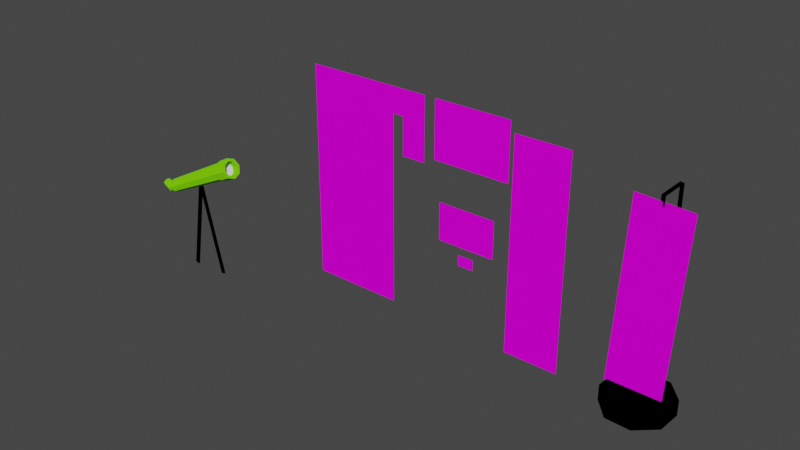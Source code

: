 # Source: observatory_stuff.blend  (saved by Blender 2.93.21; exported with 4.5.12 LTS)
import bpy
from mathutils import Matrix  # noqa: F401  (used for matrix-valued properties, if any)

bpy.ops.wm.read_factory_settings(use_empty=True)
scene = bpy.context.scene
scene.name = 'Scene'

# ---- collections
col_collection = bpy.data.collections.new('Collection'); scene.collection.children.link(col_collection)

# ---- images (referenced by path relative to the original .blend; pixels are not part of the script)
import os
ASSET_DIR = os.environ.get("B2B_ASSET_DIR", "")  # directory of the original .blend (textures are referenced by path, not embedded)
HERE = os.path.dirname(os.path.abspath(__file__))  # packed textures are extracted next to this script under _unpacked/

def load_image(name, relpath, width, height, colorspace="sRGB"):
    """Load a texture the original file referenced (path relative to the .blend, or extracted next to this script)."""
    p = next((c for c in (os.path.join(HERE, relpath), os.path.join(ASSET_DIR, relpath)) if relpath and os.path.exists(c)), "")
    if p:
        img = bpy.data.images.load(p, check_existing=True)
        img.name = name
    else:  # same state as the original file: an image datablock whose file is absent (Cycles renders it pink)
        img = bpy.data.images.new(name, width, height)
        img.source = "FILE"
        img.filepath = "//" + (relpath or name)
    img.colorspace_settings.name = colorspace
    return img
img_misc_assets_png = load_image('misc_assets.png', 'misc_assets.png', 1024, 1024, 'sRGB')

# ---- materials (node trees are filled in below, after node groups)
mat_misc_assets = bpy.data.materials.new('misc_assets')
mat_misc_assets.surface_render_method = 'BLENDED'
mat_misc_assets.blend_method = 'BLEND'
mat_misc_assets.use_transparent_shadow = False
mat_black = bpy.data.materials.new('black')
mat_black.use_transparent_shadow = False
mat_green = bpy.data.materials.new('green')
mat_green.use_transparent_shadow = False
mat_white = bpy.data.materials.new('white')
mat_white.alpha_threshold = 0.0
mat_white.use_transparent_shadow = False
mat_white.line_color = (0.0, 0.0, 0.0, 1.0)

# ---- material node trees
mat_misc_assets.use_nodes = True; mat_misc_assets.node_tree.nodes.clear()
_N = mat_misc_assets.node_tree.nodes; _L = mat_misc_assets.node_tree.links
n0 = _N.new('ShaderNodeOutputMaterial'); n0.name = 'Material Output'; n0.location = (300, 300)
n1 = _N.new('ShaderNodeTexImage'); n1.name = 'Image Texture'; n1.location = (-200, 300)
n1.image = img_misc_assets_png
n1.interpolation = 'Closest'
n1.extension = 'CLIP'
n2 = _N.new('ShaderNodeBsdfPrincipled'); n2.name = 'Principled BSDF'; n2.location = (0, 300)
n2.distribution = 'GGX'
n2.subsurface_method = 'BURLEY'
n2.inputs[3].default_value = 1.45
n2.inputs[13].default_value = 0.0
n2.inputs[27].default_value = (0.0, 0.0, 0.0, 1.0)
n2.inputs[28].default_value = 1.0
_L.new(n1.outputs[0], n2.inputs[0])
_L.new(n1.outputs[1], n2.inputs[4])
_L.new(n2.outputs[0], n0.inputs[0])
n0.is_active_output = True
mat_black.use_nodes = True; mat_black.node_tree.nodes.clear()
_N = mat_black.node_tree.nodes; _L = mat_black.node_tree.links
n0 = _N.new('ShaderNodeOutputMaterial'); n0.name = 'Material Output'; n0.location = (300, 300)
n1 = _N.new('ShaderNodeBsdfDiffuse'); n1.name = 'Diffuse BSDF'; n1.location = (10, 300)
n1.inputs[0].default_value = (0.0, 0.0, 0.0, 1.0)
n1.inputs[1].default_value = 0.5
_L.new(n1.outputs[0], n0.inputs[0])
n0.is_active_output = True
mat_green.use_nodes = True; mat_green.node_tree.nodes.clear()
_N = mat_green.node_tree.nodes; _L = mat_green.node_tree.links
n0 = _N.new('ShaderNodeOutputMaterial'); n0.name = 'Material Output'; n0.location = (300, 300)
n1 = _N.new('ShaderNodeBsdfDiffuse'); n1.name = 'Diffuse BSDF'; n1.location = (10, 300)
n1.inputs[0].default_value = (0.1812, 0.6795, 0.003677, 1.0)
n1.inputs[1].default_value = 0.5
_L.new(n1.outputs[0], n0.inputs[0])
n0.is_active_output = True
mat_white.use_nodes = True; mat_white.node_tree.nodes.clear()
_N = mat_white.node_tree.nodes; _L = mat_white.node_tree.links
n0 = _N.new('ShaderNodeOutputMaterial'); n0.name = 'Material Output'; n0.location = (300, 300)
n1 = _N.new('ShaderNodeBsdfDiffuse'); n1.name = 'Diffuse BSDF'; n1.location = (10, 300)
n1.inputs[1].default_value = 0.4
_L.new(n1.outputs[0], n0.inputs[0])
n0.is_active_output = True

# ---- world
world_world = bpy.data.worlds.new('World'); scene.world = world_world
world_world.use_nodes = True; world_world.node_tree.nodes.clear()
_N = world_world.node_tree.nodes; _L = world_world.node_tree.links
n0 = _N.new('ShaderNodeOutputWorld'); n0.name = 'World Output'; n0.location = (300, 300)
n1 = _N.new('ShaderNodeBackground'); n1.name = 'Background'; n1.location = (10, 300)
n1.inputs[0].default_value = (0.05088, 0.05088, 0.05088, 1.0)
_L.new(n1.outputs[0], n0.inputs[0])
n0.is_active_output = True
world_world.color = (0.05088, 0.05088, 0.05088)
world_world.use_sun_shadow = False
world_world.sun_shadow_jitter_overblur = 0.0

# ---- meshes
me_misc_assets = bpy.data.meshes.new('misc_assets')
me_misc_assets.from_pydata([], [], [])
_uv = me_misc_assets.uv_layers.new(name='UVMap')
_uv.uv.foreach_set('vector', [])
me_misc_assets.materials.append(mat_misc_assets)
me_misc_assets.use_remesh_fix_poles = True
me_misc_assets.use_remesh_preserve_attributes = False
me_misc_assets.update()
me_misc_assets_001 = bpy.data.meshes.new('misc_assets.001')
me_misc_assets_001.from_pydata([(-0.1939, 0.4516, 0.0), (0.1939, 0.4516, 0.0), (-0.1939, -0.4516, 0.0), (0.1939, -0.4516, 0.0)], [], [(2, 3, 1, 0)])
_uv = me_misc_assets_001.uv_layers.new(name='UVMap')
_uv.uv.foreach_set('vector', [0.0, 0.0967, 0.4287, 0.0967, 0.4287, 1.0, 0.0, 1.0])
me_misc_assets_001.materials.append(mat_misc_assets)
me_misc_assets_001.use_remesh_fix_poles = True
me_misc_assets_001.use_remesh_preserve_attributes = False
me_misc_assets_001.update()
me_misc_assets_002 = bpy.data.meshes.new('misc_assets.002')
me_misc_assets_002.from_pydata([(-0.04994, 0.07856, 0.0), (0.04994, 0.07856, 0.0), (0.04994, -0.07856, 0.0), (-0.04994, -0.07856, 0.0)], [], [(3, 2, 1, 0)])
_uv = me_misc_assets_002.uv_layers.new(name='UVMap')
_uv.uv.foreach_set('vector', [0.4793, 0.7369, 0.5898, 0.7369, 0.5898, 0.894, 0.4793, 0.894])
me_misc_assets_002.materials.append(mat_misc_assets)
me_misc_assets_002.use_remesh_fix_poles = True
me_misc_assets_002.use_remesh_preserve_attributes = False
me_misc_assets_002.update()
me_misc_assets_003 = bpy.data.meshes.new('misc_assets.003')
me_misc_assets_003.from_pydata([(-0.1104, 0.3684, 0.0), (0.1104, -0.3684, 0.0), (-0.1104, -0.3684, 0.0), (0.1104, 0.3684, 0.0), (0.02745, -0.4178, 8.366e-09), (0.02414, -0.3548, 5.611e-09), (-0.01881, -0.4202, -0.1273), (-0.02212, -0.3572, -0.1273), (0.08464, -0.4148, -0.1228), (0.08133, -0.3518, -0.1228), (0.1546, -0.4111, -0.04632), (0.1513, -0.3481, -0.04632), (0.1501, -0.4114, 0.05727), (0.1468, -0.3484, 0.05727), (0.07371, -0.4154, 0.1273), (0.0704, -0.3524, 0.1273), (-0.02974, -0.4208, 0.1228), (-0.03306, -0.3578, 0.1228), (-0.09969, -0.4245, 0.04632), (-0.103, -0.3615, 0.04632), (-0.09517, -0.4243, -0.05727), (-0.09848, -0.3612, -0.05727), (0.02085, -0.355, -0.1273), (0.03835, -0.3541, -0.1228), (-0.0183, 0.3897, -0.1273), (-0.0007963, 0.3906, -0.1228), (-0.0183, 0.3897, -0.002092), (-0.0007963, 0.3906, 0.002442), (-0.01627, 0.351, -0.002092), (0.001237, 0.3519, 0.002442)], [], [(2, 1, 3, 0), (4, 6, 8), (5, 9, 7), (6, 7, 9, 8), (4, 8, 10), (5, 11, 9), (8, 9, 11, 10), (4, 10, 12), (5, 13, 11), (10, 11, 13, 12), (4, 12, 14), (5, 15, 13), (12, 13, 15, 14), (4, 14, 16), (5, 17, 15), (14, 15, 17, 16), (4, 16, 18), (5, 19, 17), (16, 17, 19, 18), (4, 18, 20), (5, 21, 19), (18, 19, 21, 20), (4, 20, 6), (5, 7, 21), (20, 21, 7, 6), (9, 7, 22, 23), (23, 22, 24, 25), (25, 24, 26, 27), (27, 26, 28, 29)])
me_misc_assets_003.polygons.foreach_set('material_index', [0, 1, 1, 1, 1, 1, 1, 1, 1, 1, 1, 1, 1, 1, 1, 1, 1, 1, 1, 1, 1, 1, 1, 1, 1, 1, 1, 1, 1])
_uv = me_misc_assets_003.uv_layers.new(name='UVMap')
_uv.uv.foreach_set('vector', [0.4287, 0.0, 0.6728, 0.0, 0.6728, 0.7369, 0.4287, 0.7369, 0.75, 0.25, 0.75, 0.49, 0.9197, 0.4197, 0.25, 0.25, 0.4197, 0.4197, 0.25, 0.49, 1.0, 0.5, 1.0, 1.0, 0.875, 1.0, 0.875, 0.5, 0.75, 0.25, 0.9197, 0.4197, 0.99, 0.25, 0.25, 0.25, 0.49, 0.25, 0.4197, 0.4197, 0.875, 0.5, 0.875, 1.0, 0.75, 1.0, 0.75, 0.5, 0.75, 0.25, 0.99, 0.25, 0.9197, 0.08029, 0.25, 0.25, 0.4197, 0.08029, 0.49, 0.25, 0.75, 0.5, 0.75, 1.0, 0.625, 1.0, 0.625, 0.5, 0.75, 0.25, 0.9197, 0.08029, 0.75, 0.01, 0.25, 0.25, 0.25, 0.01, 0.4197, 0.08029, 0.625, 0.5, 0.625, 1.0, 0.5, 1.0, 0.5, 0.5, 0.75, 0.25, 0.75, 0.01, 0.5803, 0.08029, 0.25, 0.25, 0.08029, 0.08029, 0.25, 0.01, 0.5, 0.5, 0.5, 1.0, 0.375, 1.0, 0.375, 0.5, 0.75, 0.25, 0.5803, 0.08029, 0.51, 0.25, 0.25, 0.25, 0.01, 0.25, 0.08029, 0.08029, 0.375, 0.5, 0.375, 1.0, 0.25, 1.0, 0.25, 0.5, 0.75, 0.25, 0.51, 0.25, 0.5803, 0.4197, 0.25, 0.25, 0.08029, 0.4197, 0.01, 0.25, 0.25, 0.5, 0.25, 1.0, 0.125, 1.0, 0.125, 0.5, 0.75, 0.25, 0.5803, 0.4197, 0.75, 0.49, 0.25, 0.25, 0.25, 0.49, 0.08029, 0.4197, 0.125, 0.5, 0.125, 1.0, 0.0, 1.0, 0.0, 0.5, 0.4197, 0.4197, 0.25, 0.49, 0.25, 0.49, 0.4197, 0.4197, 0.4197, 0.4197, 0.25, 0.49, 0.25, 0.49, 0.4197, 0.4197, 0.4197, 0.4197, 0.25, 0.49, 0.25, 0.49, 0.4197, 0.4197, 0.4197, 0.4197, 0.25, 0.49, 0.25, 0.49, 0.4197, 0.4197])
me_misc_assets_003.materials.append(mat_misc_assets)
me_misc_assets_003.materials.append(mat_black)
me_misc_assets_003.use_remesh_fix_poles = True
me_misc_assets_003.use_remesh_preserve_attributes = False
me_misc_assets_003.update()
me_misc_assets_005 = bpy.data.meshes.new('misc_assets.005')
me_misc_assets_005.from_pydata([(-0.122, -0.078, 0.0), (-0.122, 0.078, 0.0), (0.122, -0.078, 0.0), (0.122, 0.078, 0.0)], [], [(0, 2, 3, 1)])
_uv = me_misc_assets_005.uv_layers.new(name='UVMap')
_uv.uv.foreach_set('vector', [0.6728, 0.4459, 0.9427, 0.4459, 0.9427, 0.6019, 0.6728, 0.6019])
me_misc_assets_005.materials.append(mat_misc_assets)
me_misc_assets_005.use_remesh_fix_poles = True
me_misc_assets_005.use_remesh_preserve_attributes = False
me_misc_assets_005.update()
me_misc_assets_006 = bpy.data.meshes.new('misc_assets.006')
me_misc_assets_006.from_pydata([(0.1137, -0.0495, 0.0), (0.1137, 0.0495, 0.0), (-0.1137, -0.0495, 0.0), (-0.1137, 0.0495, 0.0)], [], [(2, 0, 1, 3)])
_uv = me_misc_assets_006.uv_layers.new(name='UVMap')
_uv.uv.foreach_set('vector', [0.6978, 0.6019, 0.9493, 0.6019, 0.9493, 0.7009, 0.6978, 0.7009])
me_misc_assets_006.materials.append(mat_misc_assets)
me_misc_assets_006.use_remesh_fix_poles = True
me_misc_assets_006.use_remesh_preserve_attributes = False
me_misc_assets_006.update()
me_misc_assets_007 = bpy.data.meshes.new('misc_assets.007')
me_misc_assets_007.from_pydata([(-0.03317, -0.02164, 0.0), (0.03317, -0.02164, 0.0), (-0.03317, 0.02164, 0.0), (0.03317, 0.02164, 0.0)], [], [(0, 1, 3, 2)])
_uv = me_misc_assets_007.uv_layers.new(name='UVMap')
_uv.uv.foreach_set('vector', [0.7733, 0.3684, 0.8466, 0.3684, 0.8466, 0.4117, 0.7733, 0.4117])
me_misc_assets_007.materials.append(mat_misc_assets)
me_misc_assets_007.use_remesh_fix_poles = True
me_misc_assets_007.use_remesh_preserve_attributes = False
me_misc_assets_007.update()
me_misc_assets_008 = bpy.data.meshes.new('misc_assets.008')
me_misc_assets_008.from_pydata([(0.1622, 0.1184, 0.0), (-0.1622, 0.1184, 0.0), (0.1622, -0.1184, 0.0), (-0.1622, -0.1184, 0.0)], [], [(3, 2, 0, 1)])
_uv = me_misc_assets_008.uv_layers.new(name='UVMap')
_uv.uv.foreach_set('vector', [0.6413, 0.7632, 1.0, 0.7632, 1.0, 1.0, 0.6413, 1.0])
me_misc_assets_008.materials.append(mat_misc_assets)
me_misc_assets_008.use_remesh_fix_poles = True
me_misc_assets_008.use_remesh_preserve_attributes = False
me_misc_assets_008.update()
me_misc_assets_009 = bpy.data.meshes.new('misc_assets.009')
me_misc_assets_009.from_pydata([(-0.07285, 0.053, 0.0), (0.07285, -0.053, 0.0), (-0.07285, -0.053, 0.0), (0.07285, 0.053, 0.0)], [], [(2, 1, 3, 0)])
_uv = me_misc_assets_009.uv_layers.new(name='UVMap')
_uv.uv.foreach_set('vector', [0.4287, 0.894, 0.5898, 0.894, 0.5898, 1.0, 0.4287, 1.0])
me_misc_assets_009.materials.append(mat_misc_assets)
me_misc_assets_009.use_remesh_fix_poles = True
me_misc_assets_009.use_remesh_preserve_attributes = False
me_misc_assets_009.update()
me_cylinder = bpy.data.meshes.new('Cylinder')
me_cylinder.from_pydata([(0.01943, 0.02115, -0.3593), (-5.69e-09, 0.04291, -0.3048), (-5.652e-09, 0.05875, 0.3048), (0.03034, 0.03034, -0.3048), (0.04155, 0.04155, 0.3048), (0.04291, -1.041e-08, -0.3048), (0.05875, -1.212e-08, 0.3048), (0.03034, -0.03034, -0.3048), (0.04155, -0.04155, 0.3048), (-9.442e-09, -0.04291, -0.3048), (-1.079e-08, -0.05875, 0.3048), (-0.03034, -0.03034, -0.3048), (-0.04155, -0.04155, 0.3048), (-0.04291, -8.024e-09, -0.3048), (-0.05875, -8.847e-09, 0.3048), (-0.03034, 0.03034, -0.3048), (-0.04155, 0.04155, 0.3048), (-5.657e-09, 0.05657, 0.2209), (0.04, 0.04, 0.2209), (0.05657, -1.188e-08, 0.2209), (0.04, -0.04, 0.2209), (-1.06e-08, -0.05657, 0.2209), (-0.04, -0.04, 0.2209), (-0.05657, -8.734e-09, 0.2209), (-0.04, 0.04, 0.2209), (0.04683, 0.04683, 0.3048), (-5.305e-09, 0.06623, 0.3048), (-5.311e-09, 0.06377, 0.2209), (0.06623, -1.265e-08, 0.3048), (0.04683, -0.04683, 0.3048), (-1.109e-08, -0.06623, 0.3048), (-0.04683, -0.04683, 0.3048), (-0.06623, -8.966e-09, 0.3048), (-0.04683, 0.04683, 0.3048), (0.04509, 0.04509, 0.2209), (0.06377, -1.239e-08, 0.2209), (0.04509, -0.04509, 0.2209), (-1.089e-08, -0.06377, 0.2209), (-0.04509, -0.04509, 0.2209), (-0.06377, -8.838e-09, 0.2209), (-0.04509, 0.04509, 0.2209), (-6.181e-09, 0.04692, 0.3048), (0.02115, 0.02115, -0.3048), (0.03318, 0.03318, 0.3048), (0.04692, -9.676e-09, 0.3048), (0.03318, -0.03318, 0.3048), (-1.028e-08, -0.04692, 0.3048), (-0.03318, -0.03318, 0.3048), (-0.04692, -7.065e-09, 0.3048), (-0.03318, 0.03318, 0.3048), (-6.181e-09, 0.04692, 0.2613), (-6.181e-09, -7.625e-09, 0.2613), (0.03318, 0.03318, 0.2613), (0.04692, -9.676e-09, 0.2613), (0.03318, -0.03318, 0.2613), (-1.028e-08, -0.04692, 0.2613), (-0.03318, -0.03318, 0.2613), (-0.04692, -7.065e-09, 0.2613), (-0.03318, 0.03318, 0.2613), (-0.03204, 0.01719, -0.4), (-5.722e-09, 0.02991, -0.3048), (0.02991, -7.258e-09, -0.3048), (0.02115, -0.02115, -0.3048), (-8.337e-09, -0.02991, -0.3048), (-0.02115, -0.02115, -0.3048), (-0.02991, -5.594e-09, -0.3048), (-0.02115, 0.02115, -0.3048), (6.15e-09, 0.02991, -0.3509), (0.02747, -7.258e-09, -0.3627), (0.01943, -0.02115, -0.3593), (3.748e-09, -0.02991, -0.3509), (-0.01943, -0.02115, -0.3425), (-0.02747, -5.594e-09, -0.339), (-0.01943, 0.02115, -0.3425), (-0.04245, -4.541e-09, -0.3864), (-0.04245, 0.02431, -0.3864), (-0.02773, -5.604e-09, -0.4057), (-0.03204, -0.01719, -0.4), (-0.04245, -0.02431, -0.3864), (-0.05286, -0.01719, -0.3727), (-0.05717, -4.251e-09, -0.367), (-0.05286, 0.01719, -0.3727), (0.5156, -0.0008515, -0.4198), (0.5376, -0.0008515, -0.3898), (0.02244, -0.0008515, -0.05703), (0.04452, -0.0008515, -0.02701), (0.6262, -0.0008515, -0.1966), (0.6345, -0.0008515, -0.1602), (0.02942, -0.0008515, -0.05998), (0.03773, -0.0008515, -0.02364)], [], [(5, 7, 62, 61), (16, 14, 48, 49), (16, 2, 26, 33), (15, 1, 60, 66), (8, 6, 44, 45), (12, 14, 32, 31), (11, 13, 65, 64), (4, 2, 41, 43), (6, 8, 29, 28), (3, 5, 61, 42), (14, 12, 47, 48), (20, 19, 35, 36), (1, 3, 42, 60), (6, 4, 43, 44), (21, 20, 36, 37), (9, 11, 64, 63), (12, 10, 46, 47), (22, 21, 37, 38), (7, 9, 63, 62), (2, 16, 49, 41), (14, 16, 33, 32), (13, 15, 66, 65), (10, 8, 45, 46), (8, 10, 30, 29), (15, 24, 17, 1), (13, 23, 24, 15), (11, 22, 23, 13), (9, 21, 22, 11), (7, 20, 21, 9), (5, 19, 20, 7), (3, 18, 19, 5), (1, 17, 18, 3), (27, 26, 25, 34), (34, 25, 28, 35), (35, 28, 29, 36), (36, 29, 30, 37), (37, 30, 31, 38), (38, 31, 32, 39), (39, 32, 33, 40), (40, 33, 26, 27), (19, 18, 34, 35), (18, 17, 27, 34), (4, 6, 28, 25), (17, 24, 40, 27), (10, 12, 31, 30), (24, 23, 39, 40), (2, 4, 25, 26), (23, 22, 38, 39), (49, 48, 57, 58), (43, 41, 50, 52), (44, 43, 52, 53), (41, 49, 58, 50), (45, 44, 53, 54), (46, 45, 54, 55), (47, 46, 55, 56), (48, 47, 56, 57), (51, 52, 50), (51, 53, 52), (51, 54, 53), (51, 55, 54), (51, 56, 55), (51, 57, 56), (51, 58, 57), (51, 50, 58), (42, 61, 68, 0), (66, 60, 67, 73), (61, 62, 69, 68), (62, 63, 70, 69), (63, 64, 71, 70), (64, 65, 72, 71), (65, 66, 73, 72), (60, 42, 0, 67), (70, 71, 79, 78), (71, 72, 80, 79), (72, 73, 81, 80), (67, 0, 59, 75), (0, 68, 76, 59), (73, 67, 75, 81), (68, 69, 77, 76), (69, 70, 78, 77), (74, 75, 59), (74, 59, 76), (74, 76, 77), (74, 77, 78), (74, 78, 79), (74, 79, 80), (74, 80, 81), (74, 81, 75), (82, 83, 85, 84), (86, 87, 89, 88)])
me_cylinder.polygons.foreach_set('material_index', [0, 0, 0, 0, 0, 0, 0, 0, 0, 0, 0, 0, 0, 0, 0, 0, 0, 0, 0, 0, 0, 0, 0, 0, 0, 0, 0, 0, 0, 0, 0, 0, 0, 0, 0, 0, 0, 0, 0, 0, 0, 0, 0, 0, 0, 0, 0, 0, 0, 0, 0, 0, 0, 0, 0, 0, 1, 1, 1, 1, 1, 1, 1, 1, 0, 0, 0, 0, 0, 0, 0, 0, 0, 0, 0, 0, 0, 0, 0, 0, 2, 2, 2, 2, 2, 2, 2, 2, 2, 2])
_uv = me_cylinder.uv_layers.new(name='UVMap')
_uv.uv.foreach_set('vector', [0.75, 0.5, 0.625, 0.5, 0.625, 0.5, 0.75, 0.5, 0.08029, 0.4197, 0.01, 0.25, 0.01, 0.25, 0.08029, 0.4197, 0.08029, 0.4197, 0.25, 0.49, 0.25, 0.49, 0.08029, 0.4197, 0.125, 0.5, 0.0, 0.5, 0.0, 0.5, 0.125, 0.5, 0.4197, 0.08029, 0.49, 0.25, 0.49, 0.25, 0.4197, 0.08029, 0.08029, 0.08029, 0.01, 0.25, 0.01, 0.25, 0.08029, 0.08029, 0.375, 0.5, 0.25, 0.5, 0.25, 0.5, 0.375, 0.5, 0.4197, 0.4197, 0.25, 0.49, 0.25, 0.49, 0.4197, 0.4197, 0.49, 0.25, 0.4197, 0.08029, 0.4197, 0.08029, 0.49, 0.25, 0.875, 0.5, 0.75, 0.5, 0.75, 0.5, 0.875, 0.5, 0.01, 0.25, 0.08029, 0.08029, 0.08029, 0.08029, 0.01, 0.25, 0.625, 0.9311, 0.75, 0.9311, 0.75, 0.9311, 0.625, 0.9311, 1.0, 0.5, 0.875, 0.5, 0.875, 0.5, 1.0, 0.5, 0.49, 0.25, 0.4197, 0.4197, 0.4197, 0.4197, 0.49, 0.25, 0.5, 0.9311, 0.625, 0.9311, 0.625, 0.9311, 0.5, 0.9311, 0.5, 0.5, 0.375, 0.5, 0.375, 0.5, 0.5, 0.5, 0.08029, 0.08029, 0.25, 0.01, 0.25, 0.01, 0.08029, 0.08029, 0.375, 0.9311, 0.5, 0.9311, 0.5, 0.9311, 0.375, 0.9311, 0.625, 0.5, 0.5, 0.5, 0.5, 0.5, 0.625, 0.5, 0.25, 0.49, 0.08029, 0.4197, 0.08029, 0.4197, 0.25, 0.49, 0.01, 0.25, 0.08029, 0.4197, 0.08029, 0.4197, 0.01, 0.25, 0.25, 0.5, 0.125, 0.5, 0.125, 0.5, 0.25, 0.5, 0.25, 0.01, 0.4197, 0.08029, 0.4197, 0.08029, 0.25, 0.01, 0.4197, 0.08029, 0.25, 0.01, 0.25, 0.01, 0.4197, 0.08029, 0.125, 0.5, 0.125, 0.9311, 0.0, 0.9311, 0.0, 0.5, 0.25, 0.5, 0.25, 0.9311, 0.125, 0.9311, 0.125, 0.5, 0.375, 0.5, 0.375, 0.9311, 0.25, 0.9311, 0.25, 0.5, 0.5, 0.5, 0.5, 0.9311, 0.375, 0.9311, 0.375, 0.5, 0.625, 0.5, 0.625, 0.9311, 0.5, 0.9311, 0.5, 0.5, 0.75, 0.5, 0.75, 0.9311, 0.625, 0.9311, 0.625, 0.5, 0.875, 0.5, 0.875, 0.9311, 0.75, 0.9311, 0.75, 0.5, 1.0, 0.5, 1.0, 0.9311, 0.875, 0.9311, 0.875, 0.5, 1.0, 0.9311, 1.0, 1.0, 0.875, 1.0, 0.875, 0.9311, 0.875, 0.9311, 0.875, 1.0, 0.75, 1.0, 0.75, 0.9311, 0.75, 0.9311, 0.75, 1.0, 0.625, 1.0, 0.625, 0.9311, 0.625, 0.9311, 0.625, 1.0, 0.5, 1.0, 0.5, 0.9311, 0.5, 0.9311, 0.5, 1.0, 0.375, 1.0, 0.375, 0.9311, 0.375, 0.9311, 0.375, 1.0, 0.25, 1.0, 0.25, 0.9311, 0.25, 0.9311, 0.25, 1.0, 0.125, 1.0, 0.125, 0.9311, 0.125, 0.9311, 0.125, 1.0, 0.0, 1.0, 0.0, 0.9311, 0.75, 0.9311, 0.875, 0.9311, 0.875, 0.9311, 0.75, 0.9311, 0.875, 0.9311, 1.0, 0.9311, 1.0, 0.9311, 0.875, 0.9311, 0.4197, 0.4197, 0.49, 0.25, 0.49, 0.25, 0.4197, 0.4197, 0.0, 0.9311, 0.125, 0.9311, 0.125, 0.9311, 0.0, 0.9311, 0.25, 0.01, 0.08029, 0.08029, 0.08029, 0.08029, 0.25, 0.01, 0.125, 0.9311, 0.25, 0.9311, 0.25, 0.9311, 0.125, 0.9311, 0.25, 0.49, 0.4197, 0.4197, 0.4197, 0.4197, 0.25, 0.49, 0.25, 0.9311, 0.375, 0.9311, 0.375, 0.9311, 0.25, 0.9311, 0.08029, 0.4197, 0.01, 0.25, 0.01, 0.25, 0.08029, 0.4197, 0.4197, 0.4197, 0.25, 0.49, 0.25, 0.49, 0.4197, 0.4197, 0.49, 0.25, 0.4197, 0.4197, 0.4197, 0.4197, 0.49, 0.25, 0.25, 0.49, 0.08029, 0.4197, 0.08029, 0.4197, 0.25, 0.49, 0.4197, 0.08029, 0.49, 0.25, 0.49, 0.25, 0.4197, 0.08029, 0.25, 0.01, 0.4197, 0.08029, 0.4197, 0.08029, 0.25, 0.01, 0.08029, 0.08029, 0.25, 0.01, 0.25, 0.01, 0.08029, 0.08029, 0.01, 0.25, 0.08029, 0.08029, 0.08029, 0.08029, 0.01, 0.25, 0.25, 0.25, 0.4197, 0.4197, 0.25, 0.49, 0.25, 0.25, 0.49, 0.25, 0.4197, 0.4197, 0.25, 0.25, 0.4197, 0.08029, 0.49, 0.25, 0.25, 0.25, 0.25, 0.01, 0.4197, 0.08029, 0.25, 0.25, 0.08029, 0.08029, 0.25, 0.01, 0.25, 0.25, 0.01, 0.25, 0.08029, 0.08029, 0.25, 0.25, 0.08029, 0.4197, 0.01, 0.25, 0.25, 0.25, 0.25, 0.49, 0.08029, 0.4197, 0.875, 0.5, 0.75, 0.5, 0.75, 0.5, 0.875, 0.5, 0.125, 0.5, 0.0, 0.5, 0.0, 0.5, 0.125, 0.5, 0.75, 0.5, 0.625, 0.5, 0.625, 0.5, 0.75, 0.5, 0.625, 0.5, 0.5, 0.5, 0.5, 0.5, 0.625, 0.5, 0.5, 0.5, 0.375, 0.5, 0.375, 0.5, 0.5, 0.5, 0.375, 0.5, 0.25, 0.5, 0.25, 0.5, 0.375, 0.5, 0.25, 0.5, 0.125, 0.5, 0.125, 0.5, 0.25, 0.5, 1.0, 0.5, 0.875, 0.5, 0.875, 0.5, 1.0, 0.5, 0.5, 0.5, 0.375, 0.5, 0.375, 0.5, 0.5, 0.5, 0.375, 0.5, 0.25, 0.5, 0.25, 0.5, 0.375, 0.5, 0.25, 0.5, 0.125, 0.5, 0.125, 0.5, 0.25, 0.5, 1.0, 0.5, 0.875, 0.5, 0.875, 0.5, 1.0, 0.5, 0.875, 0.5, 0.75, 0.5, 0.75, 0.5, 0.875, 0.5, 0.125, 0.5, 0.0, 0.5, 0.0, 0.5, 0.125, 0.5, 0.75, 0.5, 0.625, 0.5, 0.625, 0.5, 0.75, 0.5, 0.625, 0.5, 0.5, 0.5, 0.5, 0.5, 0.625, 0.5, 0.75, 0.25, 0.75, 0.49, 0.9197, 0.4197, 0.75, 0.25, 0.9197, 0.4197, 0.99, 0.25, 0.75, 0.25, 0.99, 0.25, 0.9197, 0.08029, 0.75, 0.25, 0.9197, 0.08029, 0.75, 0.01, 0.75, 0.25, 0.75, 0.01, 0.5803, 0.08029, 0.75, 0.25, 0.5803, 0.08029, 0.51, 0.25, 0.75, 0.25, 0.51, 0.25, 0.5803, 0.4197, 0.75, 0.25, 0.5803, 0.4197, 0.75, 0.49, 0.0, 0.0, 1.0, 0.0, 1.0, 1.0, 0.0, 1.0, 0.0, 0.0, 1.0, 0.0, 1.0, 1.0, 0.0, 1.0])
me_cylinder.materials.append(mat_green)
me_cylinder.materials.append(mat_white)
me_cylinder.materials.append(mat_black)
me_cylinder.use_remesh_fix_poles = True
me_cylinder.use_remesh_preserve_attributes = False
me_cylinder.update()

# ---- objects
ob_misc_assets = bpy.data.objects.new('misc_assets', me_misc_assets)
ob_mothman = bpy.data.objects.new('mothman', me_misc_assets_001)
ob_lantern = bpy.data.objects.new('lantern', me_misc_assets_002)
ob_skelley = bpy.data.objects.new('skelley', me_misc_assets_003)
ob_candleabra = bpy.data.objects.new('candleabra', me_misc_assets_005)
ob_ladder = bpy.data.objects.new('ladder', me_misc_assets_006)
ob_paper_plane = bpy.data.objects.new('paper plane', me_misc_assets_007)
ob_greenboy = bpy.data.objects.new('greenboy', me_misc_assets_008)
ob_ship_in_a_bottle = bpy.data.objects.new('ship_in_a_bottle', me_misc_assets_009)
ob_telescope = bpy.data.objects.new('telescope', me_cylinder)

# ---- transforms, parenting, visibility, modifiers, constraints
ob_misc_assets.location = (0.0, 0.0, 0.4141)
ob_misc_assets.rotation_euler = (1.571, 0.0, 0.0)
ob_mothman.location = (-0.2583, -2.113e-09, 0.4625)
ob_mothman.rotation_euler = (1.571, 0.0, 0.0)
ob_lantern.location = (0.03126, -1.379e-08, 0.7296)
ob_lantern.rotation_euler = (1.571, 0.0, 0.0)
ob_skelley.location = (1.019, -1.45e-08, 0.4214)
ob_skelley.rotation_euler = (1.571, 0.05253, 0.0)
ob_candleabra.location = (0.2783, -1.044e-09, 0.438)
ob_candleabra.rotation_euler = (1.571, 0.0, 0.0)
ob_ladder.location = (0.5828, -6.617e-09, 0.04378)
ob_ladder.rotation_euler = (1.571, 0.0, 0.0)
_m = ob_ladder.modifiers.new('Array', 'ARRAY')
_m.count = 9
_m.relative_offset_displace = (0.0, 0.982, 0.0)
ob_paper_plane.location = (0.2803, 4.805e-09, 0.3042)
ob_paper_plane.rotation_euler = (1.571, 0.0, 0.0)
ob_greenboy.location = (0.29, -1.668e-08, 0.7957)
ob_greenboy.rotation_euler = (1.571, 0.0, 0.0)
ob_ship_in_a_bottle.location = (0.008355, -1.954e-08, 0.8611)
ob_ship_in_a_bottle.rotation_euler = (1.571, 0.0, 0.0)
ob_telescope.location = (-0.8324, -0.2829, 0.4256)
ob_telescope.rotation_euler = (0.0, 1.105, 0.0)
ob_telescope.scale = (0.6468, 0.6468, 0.6468)

# ---- collection membership
col_collection.objects.link(ob_misc_assets)
col_collection.objects.link(ob_mothman)
col_collection.objects.link(ob_lantern)
col_collection.objects.link(ob_skelley)
col_collection.objects.link(ob_candleabra)
col_collection.objects.link(ob_ladder)
col_collection.objects.link(ob_paper_plane)
col_collection.objects.link(ob_greenboy)
col_collection.objects.link(ob_ship_in_a_bottle)
col_collection.objects.link(ob_telescope)

# ---- scene / render settings (as saved in the file)
scene.frame_start = 1; scene.frame_end = 250; scene.frame_set(1)
scene.render.engine = 'BLENDER_EEVEE_NEXT'
scene.cycles.use_denoising = False
scene.cycles.samples = 128
scene.cycles.sampling_pattern = 'TABULATED_SOBOL'
scene.cycles.use_adaptive_sampling = False
scene.cycles.use_light_tree = False
scene.view_settings.view_transform = 'Filmic'
bpy.context.view_layer.update()

# ---- added for rendering (the .blend has no active camera and no usable light): camera, sun
cam_auto = bpy.data.cameras.new('AutoCamera')
cam_auto.lens = 50.0
cam_auto.sensor_width = 36.0
cam_auto.clip_end = 1000.0
ob_auto_camera = bpy.data.objects.new('AutoCamera', cam_auto)
scene.collection.objects.link(ob_auto_camera)
ob_auto_camera.location = (2.38935, -2.9068, 2.29728)
ob_auto_camera.rotation_euler = (1.09748, -7.21219e-08, 0.694738)
scene.camera = ob_auto_camera
light_auto_sun = bpy.data.lights.new('AutoSun', 'SUN')
light_auto_sun.energy = 3.0
light_auto_sun.angle = 0.0523599
ob_auto_sun = bpy.data.objects.new('AutoSun', light_auto_sun)
scene.collection.objects.link(ob_auto_sun)
ob_auto_sun.rotation_euler = (0.872665, 0.174533, 0.523599)
bpy.context.view_layer.update()
